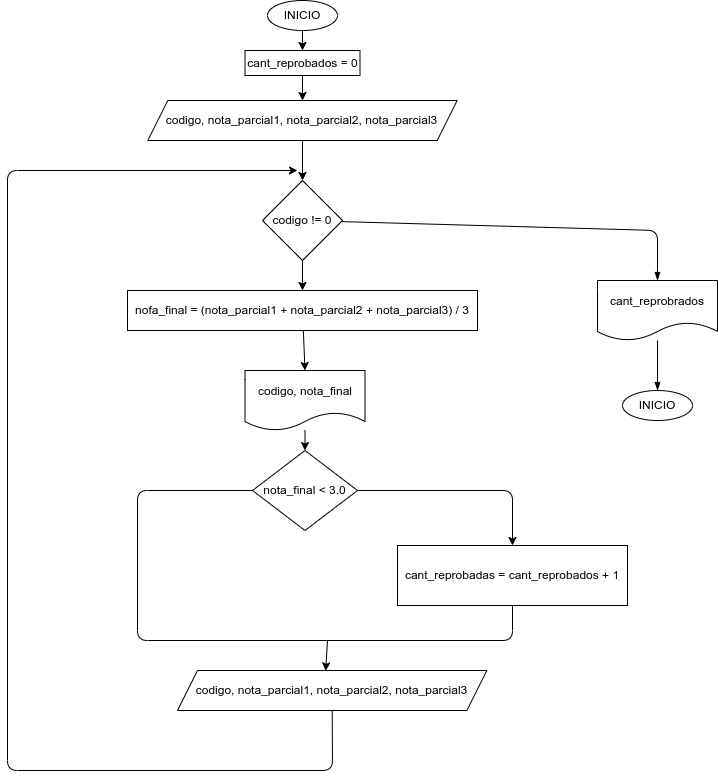

The diagram above was exported from draw.io. Its source (the exported page's mxGraphModel, read from the mxfile embedded in the PNG):
<mxGraphModel dx="1505" dy="476" grid="1" gridSize="10" guides="1" tooltips="1" connect="1" arrows="1" fold="1" page="1" pageScale="1" pageWidth="827" pageHeight="1169" math="0" shadow="0">
  <root>
    <mxCell id="0" />
    <mxCell id="1" parent="0" />
    <mxCell id="4" value="" style="edgeStyle=none;html=1;" edge="1" parent="1" source="2" target="3">
      <mxGeometry relative="1" as="geometry" />
    </mxCell>
    <mxCell id="2" value="INICIO" style="ellipse;whiteSpace=wrap;html=1;" vertex="1" parent="1">
      <mxGeometry x="140" y="10" width="70" height="30" as="geometry" />
    </mxCell>
    <mxCell id="7" style="edgeStyle=none;html=1;" edge="1" parent="1" source="3" target="5">
      <mxGeometry relative="1" as="geometry" />
    </mxCell>
    <mxCell id="3" value="cant_reprobados = 0" style="whiteSpace=wrap;html=1;" vertex="1" parent="1">
      <mxGeometry x="117.5" y="60" width="115" height="25" as="geometry" />
    </mxCell>
    <mxCell id="9" value="" style="edgeStyle=none;html=1;" edge="1" parent="1" source="5" target="8">
      <mxGeometry relative="1" as="geometry" />
    </mxCell>
    <mxCell id="5" value="codigo, nota_parcial1, nota_parcial2, nota_parcial3" style="shape=parallelogram;perimeter=parallelogramPerimeter;whiteSpace=wrap;html=1;fixedSize=1;" vertex="1" parent="1">
      <mxGeometry x="20.31" y="110" width="309.37" height="40" as="geometry" />
    </mxCell>
    <mxCell id="11" value="" style="edgeStyle=none;html=1;" edge="1" parent="1" source="8" target="10">
      <mxGeometry relative="1" as="geometry" />
    </mxCell>
    <mxCell id="27" style="edgeStyle=none;html=1;entryX=0.5;entryY=0;entryDx=0;entryDy=0;endArrow=blockThin;endFill=1;" edge="1" parent="1" source="8" target="26">
      <mxGeometry relative="1" as="geometry">
        <Array as="points">
          <mxPoint x="530" y="240" />
        </Array>
      </mxGeometry>
    </mxCell>
    <mxCell id="8" value="codigo != 0" style="rhombus;whiteSpace=wrap;html=1;" vertex="1" parent="1">
      <mxGeometry x="135" y="190" width="80" height="80" as="geometry" />
    </mxCell>
    <mxCell id="18" style="edgeStyle=none;html=1;entryX=0.5;entryY=0;entryDx=0;entryDy=0;" edge="1" parent="1" source="10" target="12">
      <mxGeometry relative="1" as="geometry" />
    </mxCell>
    <mxCell id="10" value="nofa_final = (nota_parcial1 + nota_parcial2 + nota_parcial3) / 3" style="whiteSpace=wrap;html=1;" vertex="1" parent="1">
      <mxGeometry y="300" width="350" height="40" as="geometry" />
    </mxCell>
    <mxCell id="16" value="" style="edgeStyle=none;html=1;" edge="1" parent="1" source="12" target="15">
      <mxGeometry relative="1" as="geometry" />
    </mxCell>
    <mxCell id="12" value="codigo, nota_final" style="shape=document;whiteSpace=wrap;html=1;boundedLbl=1;" vertex="1" parent="1">
      <mxGeometry x="117.5" y="380" width="120" height="60" as="geometry" />
    </mxCell>
    <mxCell id="21" value="" style="edgeStyle=none;html=1;" edge="1" parent="1" source="15" target="20">
      <mxGeometry relative="1" as="geometry">
        <Array as="points">
          <mxPoint x="385" y="500" />
        </Array>
      </mxGeometry>
    </mxCell>
    <mxCell id="22" style="edgeStyle=none;html=1;endArrow=none;endFill=0;" edge="1" parent="1" source="15" target="20">
      <mxGeometry relative="1" as="geometry">
        <Array as="points">
          <mxPoint x="10" y="500" />
          <mxPoint x="10" y="650" />
          <mxPoint x="385" y="650" />
        </Array>
      </mxGeometry>
    </mxCell>
    <mxCell id="15" value="nota_final &amp;lt; 3.0" style="rhombus;whiteSpace=wrap;html=1;" vertex="1" parent="1">
      <mxGeometry x="125" y="460" width="105" height="80" as="geometry" />
    </mxCell>
    <mxCell id="20" value="cant_reprobadas = cant_reprobados + 1" style="whiteSpace=wrap;html=1;" vertex="1" parent="1">
      <mxGeometry x="270" y="555" width="230" height="60" as="geometry" />
    </mxCell>
    <mxCell id="23" value="codigo, nota_parcial1, nota_parcial2, nota_parcial3" style="shape=parallelogram;perimeter=parallelogramPerimeter;whiteSpace=wrap;html=1;fixedSize=1;" vertex="1" parent="1">
      <mxGeometry x="50" y="680" width="309.37" height="40" as="geometry" />
    </mxCell>
    <mxCell id="24" value="" style="endArrow=classic;html=1;entryX=0.479;entryY=0.009;entryDx=0;entryDy=0;entryPerimeter=0;" edge="1" parent="1" target="23">
      <mxGeometry width="50" height="50" relative="1" as="geometry">
        <mxPoint x="200" y="650" as="sourcePoint" />
        <mxPoint x="220" y="650" as="targetPoint" />
      </mxGeometry>
    </mxCell>
    <mxCell id="25" value="" style="endArrow=classic;html=1;exitX=0.5;exitY=1;exitDx=0;exitDy=0;" edge="1" parent="1" source="23">
      <mxGeometry width="50" height="50" relative="1" as="geometry">
        <mxPoint x="200" y="770" as="sourcePoint" />
        <mxPoint x="170" y="180" as="targetPoint" />
        <Array as="points">
          <mxPoint x="205" y="780" />
          <mxPoint x="-120" y="780" />
          <mxPoint x="-120" y="180" />
        </Array>
      </mxGeometry>
    </mxCell>
    <mxCell id="31" style="edgeStyle=none;html=1;entryX=0.5;entryY=0;entryDx=0;entryDy=0;endArrow=blockThin;endFill=1;" edge="1" parent="1" source="26" target="28">
      <mxGeometry relative="1" as="geometry" />
    </mxCell>
    <mxCell id="26" value="cant_reprobrados" style="shape=document;whiteSpace=wrap;html=1;boundedLbl=1;" vertex="1" parent="1">
      <mxGeometry x="470" y="290" width="120" height="60" as="geometry" />
    </mxCell>
    <mxCell id="28" value="INICIO" style="ellipse;whiteSpace=wrap;html=1;" vertex="1" parent="1">
      <mxGeometry x="495" y="400" width="70" height="30" as="geometry" />
    </mxCell>
  </root>
</mxGraphModel>